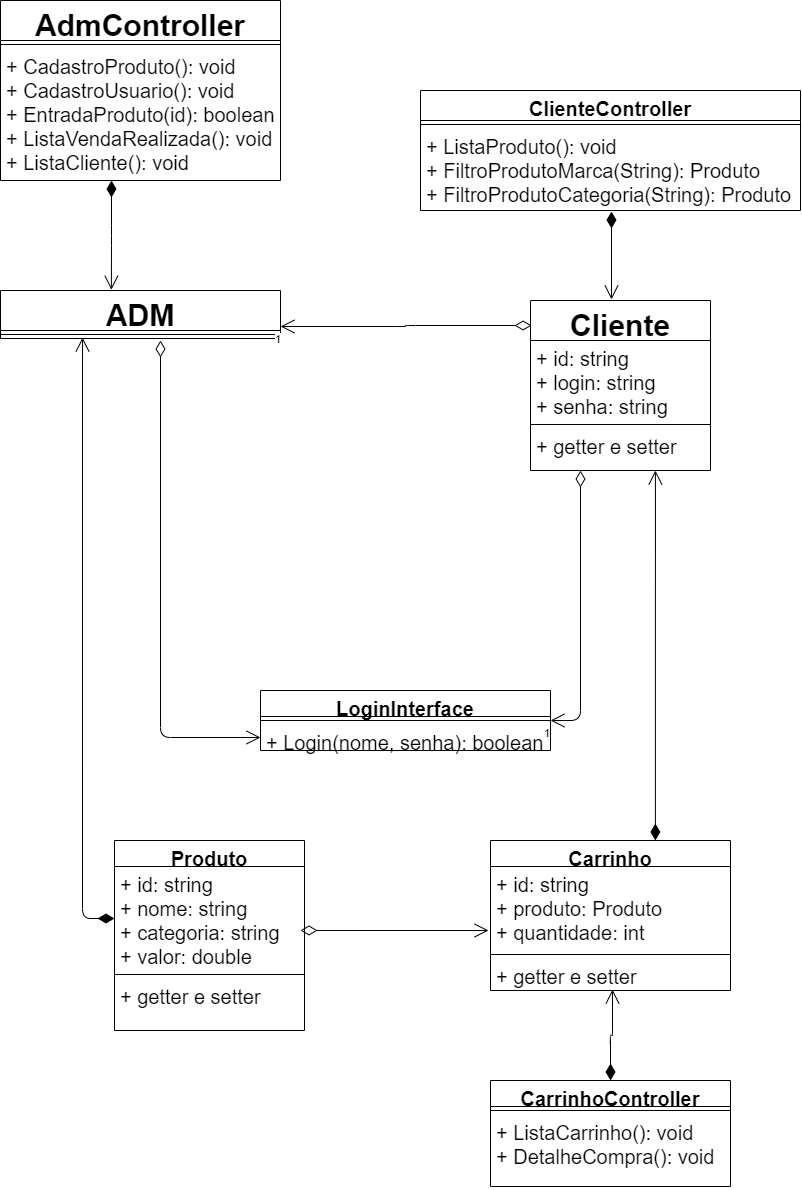

The diagram above was exported from draw.io. Its source (the exported page's mxGraphModel, read from the mxfile embedded in the PNG):
<mxGraphModel dx="2031" dy="2358" grid="1" gridSize="10" guides="1" tooltips="1" connect="1" arrows="1" fold="1" page="1" pageScale="1" pageWidth="827" pageHeight="1169" math="0" shadow="0">
  <root>
    <mxCell id="0" />
    <mxCell id="1" parent="0" />
    <mxCell id="c-jAcz60nLX1POIUnv_5-6" value="ADM" style="swimlane;fontStyle=1;align=center;verticalAlign=top;childLayout=stackLayout;horizontal=1;startSize=40;horizontalStack=0;resizeParent=1;resizeParentMax=0;resizeLast=0;collapsible=1;marginBottom=0;fontSize=30;" vertex="1" parent="1">
      <mxGeometry x="60" y="30" width="280" height="48" as="geometry" />
    </mxCell>
    <mxCell id="c-jAcz60nLX1POIUnv_5-54" value="" style="endArrow=open;html=1;endSize=12;startArrow=diamondThin;startSize=14;startFill=0;edgeStyle=orthogonalEdgeStyle;fontSize=20;" edge="1" parent="c-jAcz60nLX1POIUnv_5-6" target="c-jAcz60nLX1POIUnv_5-17">
      <mxGeometry relative="1" as="geometry">
        <mxPoint x="160" y="50" as="sourcePoint" />
        <mxPoint x="320" y="70" as="targetPoint" />
      </mxGeometry>
    </mxCell>
    <mxCell id="c-jAcz60nLX1POIUnv_5-8" value="" style="line;strokeWidth=1;fillColor=none;align=left;verticalAlign=middle;spacingTop=-1;spacingLeft=3;spacingRight=3;rotatable=0;labelPosition=right;points=[];portConstraint=eastwest;" vertex="1" parent="c-jAcz60nLX1POIUnv_5-6">
      <mxGeometry y="40" width="280" height="8" as="geometry" />
    </mxCell>
    <mxCell id="c-jAcz60nLX1POIUnv_5-10" value="Cliente" style="swimlane;fontStyle=1;align=center;verticalAlign=top;childLayout=stackLayout;horizontal=1;startSize=40;horizontalStack=0;resizeParent=1;resizeParentMax=0;resizeLast=0;collapsible=1;marginBottom=0;fontSize=30;" vertex="1" parent="1">
      <mxGeometry x="590" y="40" width="180" height="170" as="geometry" />
    </mxCell>
    <mxCell id="c-jAcz60nLX1POIUnv_5-11" value="+ id: string&#10;+ login: string&#10;+ senha: string" style="text;strokeColor=none;fillColor=none;align=left;verticalAlign=top;spacingLeft=4;spacingRight=4;overflow=hidden;rotatable=0;points=[[0,0.5],[1,0.5]];portConstraint=eastwest;fontSize=20;" vertex="1" parent="c-jAcz60nLX1POIUnv_5-10">
      <mxGeometry y="40" width="180" height="80" as="geometry" />
    </mxCell>
    <mxCell id="c-jAcz60nLX1POIUnv_5-12" value="" style="line;strokeWidth=1;fillColor=none;align=left;verticalAlign=middle;spacingTop=-1;spacingLeft=3;spacingRight=3;rotatable=0;labelPosition=right;points=[];portConstraint=eastwest;" vertex="1" parent="c-jAcz60nLX1POIUnv_5-10">
      <mxGeometry y="120" width="180" height="8" as="geometry" />
    </mxCell>
    <mxCell id="c-jAcz60nLX1POIUnv_5-13" value="+ getter e setter" style="text;strokeColor=none;fillColor=none;align=left;verticalAlign=top;spacingLeft=4;spacingRight=4;overflow=hidden;rotatable=0;points=[[0,0.5],[1,0.5]];portConstraint=eastwest;fontSize=20;" vertex="1" parent="c-jAcz60nLX1POIUnv_5-10">
      <mxGeometry y="128" width="180" height="42" as="geometry" />
    </mxCell>
    <mxCell id="c-jAcz60nLX1POIUnv_5-57" value="" style="endArrow=open;html=1;endSize=12;startArrow=diamondThin;startSize=14;startFill=0;edgeStyle=orthogonalEdgeStyle;fontSize=20;entryX=1;entryY=0.5;entryDx=0;entryDy=0;" edge="1" parent="c-jAcz60nLX1POIUnv_5-10" target="c-jAcz60nLX1POIUnv_5-14">
      <mxGeometry relative="1" as="geometry">
        <mxPoint x="50" y="170" as="sourcePoint" />
        <mxPoint x="210" y="150" as="targetPoint" />
        <Array as="points">
          <mxPoint x="50" y="420" />
        </Array>
      </mxGeometry>
    </mxCell>
    <mxCell id="c-jAcz60nLX1POIUnv_5-59" value="1" style="edgeLabel;resizable=0;html=1;align=right;verticalAlign=top;" connectable="0" vertex="1" parent="c-jAcz60nLX1POIUnv_5-57">
      <mxGeometry x="1" relative="1" as="geometry" />
    </mxCell>
    <mxCell id="c-jAcz60nLX1POIUnv_5-14" value="LoginInterface" style="swimlane;fontStyle=1;align=center;verticalAlign=top;childLayout=stackLayout;horizontal=1;startSize=26;horizontalStack=0;resizeParent=1;resizeParentMax=0;resizeLast=0;collapsible=1;marginBottom=0;fontSize=20;" vertex="1" parent="1">
      <mxGeometry x="320" y="430" width="290" height="60" as="geometry" />
    </mxCell>
    <mxCell id="c-jAcz60nLX1POIUnv_5-16" value="" style="line;strokeWidth=1;fillColor=none;align=left;verticalAlign=middle;spacingTop=-1;spacingLeft=3;spacingRight=3;rotatable=0;labelPosition=right;points=[];portConstraint=eastwest;" vertex="1" parent="c-jAcz60nLX1POIUnv_5-14">
      <mxGeometry y="26" width="290" height="8" as="geometry" />
    </mxCell>
    <mxCell id="c-jAcz60nLX1POIUnv_5-17" value="+ Login(nome, senha): boolean " style="text;strokeColor=none;fillColor=none;align=left;verticalAlign=top;spacingLeft=4;spacingRight=4;overflow=hidden;rotatable=0;points=[[0,0.5],[1,0.5]];portConstraint=eastwest;fontSize=20;" vertex="1" parent="c-jAcz60nLX1POIUnv_5-14">
      <mxGeometry y="34" width="290" height="26" as="geometry" />
    </mxCell>
    <mxCell id="c-jAcz60nLX1POIUnv_5-21" value="Carrinho" style="swimlane;fontStyle=1;align=center;verticalAlign=top;childLayout=stackLayout;horizontal=1;startSize=26;horizontalStack=0;resizeParent=1;resizeParentMax=0;resizeLast=0;collapsible=1;marginBottom=0;fontSize=20;" vertex="1" parent="1">
      <mxGeometry x="550" y="580" width="240" height="150" as="geometry" />
    </mxCell>
    <mxCell id="c-jAcz60nLX1POIUnv_5-22" value="+ id: string&#10;+ produto: Produto&#10;+ quantidade: int" style="text;strokeColor=none;fillColor=none;align=left;verticalAlign=top;spacingLeft=4;spacingRight=4;overflow=hidden;rotatable=0;points=[[0,0.5],[1,0.5]];portConstraint=eastwest;fontSize=20;" vertex="1" parent="c-jAcz60nLX1POIUnv_5-21">
      <mxGeometry y="26" width="240" height="84" as="geometry" />
    </mxCell>
    <mxCell id="c-jAcz60nLX1POIUnv_5-23" value="" style="line;strokeWidth=1;fillColor=none;align=left;verticalAlign=middle;spacingTop=-1;spacingLeft=3;spacingRight=3;rotatable=0;labelPosition=right;points=[];portConstraint=eastwest;" vertex="1" parent="c-jAcz60nLX1POIUnv_5-21">
      <mxGeometry y="110" width="240" height="8" as="geometry" />
    </mxCell>
    <mxCell id="c-jAcz60nLX1POIUnv_5-24" value="+ getter e setter" style="text;strokeColor=none;fillColor=none;align=left;verticalAlign=top;spacingLeft=4;spacingRight=4;overflow=hidden;rotatable=0;points=[[0,0.5],[1,0.5]];portConstraint=eastwest;fontSize=20;" vertex="1" parent="c-jAcz60nLX1POIUnv_5-21">
      <mxGeometry y="118" width="240" height="32" as="geometry" />
    </mxCell>
    <mxCell id="c-jAcz60nLX1POIUnv_5-30" value="Produto" style="swimlane;fontStyle=1;align=center;verticalAlign=top;childLayout=stackLayout;horizontal=1;startSize=26;horizontalStack=0;resizeParent=1;resizeParentMax=0;resizeLast=0;collapsible=1;marginBottom=0;fontSize=20;" vertex="1" parent="1">
      <mxGeometry x="174" y="580" width="190" height="190" as="geometry" />
    </mxCell>
    <mxCell id="c-jAcz60nLX1POIUnv_5-31" value="+ id: string&#10;+ nome: string&#10;+ categoria: string&#10;+ valor: double" style="text;strokeColor=none;fillColor=none;align=left;verticalAlign=top;spacingLeft=4;spacingRight=4;overflow=hidden;rotatable=0;points=[[0,0.5],[1,0.5]];portConstraint=eastwest;fontSize=20;" vertex="1" parent="c-jAcz60nLX1POIUnv_5-30">
      <mxGeometry y="26" width="190" height="104" as="geometry" />
    </mxCell>
    <mxCell id="c-jAcz60nLX1POIUnv_5-32" value="" style="line;strokeWidth=1;fillColor=none;align=left;verticalAlign=middle;spacingTop=-1;spacingLeft=3;spacingRight=3;rotatable=0;labelPosition=right;points=[];portConstraint=eastwest;" vertex="1" parent="c-jAcz60nLX1POIUnv_5-30">
      <mxGeometry y="130" width="190" height="8" as="geometry" />
    </mxCell>
    <mxCell id="c-jAcz60nLX1POIUnv_5-33" value="+ getter e setter" style="text;strokeColor=none;fillColor=none;align=left;verticalAlign=top;spacingLeft=4;spacingRight=4;overflow=hidden;rotatable=0;points=[[0,0.5],[1,0.5]];portConstraint=eastwest;fontSize=20;" vertex="1" parent="c-jAcz60nLX1POIUnv_5-30">
      <mxGeometry y="138" width="190" height="52" as="geometry" />
    </mxCell>
    <mxCell id="c-jAcz60nLX1POIUnv_5-44" value="ClienteController" style="swimlane;fontStyle=1;align=center;verticalAlign=top;childLayout=stackLayout;horizontal=1;startSize=30;horizontalStack=0;resizeParent=1;resizeParentMax=0;resizeLast=0;collapsible=1;marginBottom=0;fontSize=20;" vertex="1" parent="1">
      <mxGeometry x="480" y="-170" width="380" height="120" as="geometry" />
    </mxCell>
    <mxCell id="c-jAcz60nLX1POIUnv_5-46" value="" style="line;strokeWidth=1;fillColor=none;align=left;verticalAlign=middle;spacingTop=-1;spacingLeft=3;spacingRight=3;rotatable=0;labelPosition=right;points=[];portConstraint=eastwest;" vertex="1" parent="c-jAcz60nLX1POIUnv_5-44">
      <mxGeometry y="30" width="380" height="8" as="geometry" />
    </mxCell>
    <mxCell id="c-jAcz60nLX1POIUnv_5-47" value="+ ListaProduto(): void&#10;+ FiltroProdutoMarca(String): Produto&#10;+ FiltroProdutoCategoria(String): Produto&#10;" style="text;strokeColor=none;fillColor=none;align=left;verticalAlign=top;spacingLeft=4;spacingRight=4;overflow=hidden;rotatable=0;points=[[0,0.5],[1,0.5]];portConstraint=eastwest;fontSize=20;" vertex="1" parent="c-jAcz60nLX1POIUnv_5-44">
      <mxGeometry y="38" width="380" height="82" as="geometry" />
    </mxCell>
    <mxCell id="c-jAcz60nLX1POIUnv_5-48" value="" style="endArrow=open;html=1;endSize=12;startArrow=diamondThin;startSize=14;startFill=1;edgeStyle=orthogonalEdgeStyle;align=left;verticalAlign=bottom;fontSize=20;" edge="1" parent="1">
      <mxGeometry x="-1" y="3" relative="1" as="geometry">
        <mxPoint x="671" y="-49" as="sourcePoint" />
        <mxPoint x="671" y="39" as="targetPoint" />
      </mxGeometry>
    </mxCell>
    <mxCell id="c-jAcz60nLX1POIUnv_5-49" value="AdmController" style="swimlane;fontStyle=1;align=center;verticalAlign=top;childLayout=stackLayout;horizontal=1;startSize=40;horizontalStack=0;resizeParent=1;resizeParentMax=0;resizeLast=0;collapsible=1;marginBottom=0;fontSize=30;" vertex="1" parent="1">
      <mxGeometry x="60" y="-260" width="280" height="180" as="geometry" />
    </mxCell>
    <mxCell id="c-jAcz60nLX1POIUnv_5-51" value="" style="line;strokeWidth=1;fillColor=none;align=left;verticalAlign=middle;spacingTop=-1;spacingLeft=3;spacingRight=3;rotatable=0;labelPosition=right;points=[];portConstraint=eastwest;" vertex="1" parent="c-jAcz60nLX1POIUnv_5-49">
      <mxGeometry y="40" width="280" height="8" as="geometry" />
    </mxCell>
    <mxCell id="c-jAcz60nLX1POIUnv_5-52" value="+ CadastroProduto(): void&#10;+ CadastroUsuario(): void&#10;+ EntradaProduto(id): boolean&#10;+ ListaVendaRealizada(): void&#10;+ ListaCliente(): void&#10;" style="text;strokeColor=none;fillColor=none;align=left;verticalAlign=top;spacingLeft=4;spacingRight=4;overflow=hidden;rotatable=0;points=[[0,0.5],[1,0.5]];portConstraint=eastwest;fontSize=20;" vertex="1" parent="c-jAcz60nLX1POIUnv_5-49">
      <mxGeometry y="48" width="280" height="132" as="geometry" />
    </mxCell>
    <mxCell id="c-jAcz60nLX1POIUnv_5-53" value="" style="endArrow=open;html=1;endSize=12;startArrow=diamondThin;startSize=14;startFill=1;edgeStyle=orthogonalEdgeStyle;align=left;verticalAlign=bottom;fontSize=20;entryX=0.396;entryY=-0.014;entryDx=0;entryDy=0;entryPerimeter=0;" edge="1" parent="c-jAcz60nLX1POIUnv_5-49" target="c-jAcz60nLX1POIUnv_5-6">
      <mxGeometry x="-1" y="3" relative="1" as="geometry">
        <mxPoint x="111" y="180" as="sourcePoint" />
        <mxPoint x="280" y="130" as="targetPoint" />
      </mxGeometry>
    </mxCell>
    <mxCell id="c-jAcz60nLX1POIUnv_5-60" value="" style="endArrow=open;html=1;endSize=12;startArrow=diamondThin;startSize=14;startFill=1;edgeStyle=orthogonalEdgeStyle;align=left;verticalAlign=bottom;fontSize=20;entryX=0.694;entryY=1;entryDx=0;entryDy=0;entryPerimeter=0;exitX=0.687;exitY=0;exitDx=0;exitDy=0;exitPerimeter=0;" edge="1" parent="1" source="c-jAcz60nLX1POIUnv_5-21" target="c-jAcz60nLX1POIUnv_5-13">
      <mxGeometry x="-1" y="3" relative="1" as="geometry">
        <mxPoint x="720" y="580" as="sourcePoint" />
        <mxPoint x="720" y="300" as="targetPoint" />
      </mxGeometry>
    </mxCell>
    <mxCell id="c-jAcz60nLX1POIUnv_5-61" value="" style="endArrow=open;html=1;endSize=12;startArrow=diamondThin;startSize=14;startFill=0;edgeStyle=orthogonalEdgeStyle;fontSize=20;entryX=-0.008;entryY=0.762;entryDx=0;entryDy=0;entryPerimeter=0;exitX=0.979;exitY=0.615;exitDx=0;exitDy=0;exitPerimeter=0;" edge="1" parent="1" source="c-jAcz60nLX1POIUnv_5-31" target="c-jAcz60nLX1POIUnv_5-22">
      <mxGeometry relative="1" as="geometry">
        <mxPoint x="370" y="670" as="sourcePoint" />
        <mxPoint x="520" y="670" as="targetPoint" />
      </mxGeometry>
    </mxCell>
    <mxCell id="c-jAcz60nLX1POIUnv_5-64" value="" style="endArrow=open;html=1;endSize=12;startArrow=diamondThin;startSize=14;startFill=1;edgeStyle=orthogonalEdgeStyle;align=left;verticalAlign=bottom;fontSize=20;entryX=0.293;entryY=0.875;entryDx=0;entryDy=0;entryPerimeter=0;" edge="1" parent="1" source="c-jAcz60nLX1POIUnv_5-31" target="c-jAcz60nLX1POIUnv_5-8">
      <mxGeometry x="-1" y="3" relative="1" as="geometry">
        <mxPoint x="142" y="650" as="sourcePoint" />
        <mxPoint x="340" y="650" as="targetPoint" />
      </mxGeometry>
    </mxCell>
    <mxCell id="c-jAcz60nLX1POIUnv_5-65" value="" style="endArrow=open;html=1;endSize=12;startArrow=diamondThin;startSize=14;startFill=0;edgeStyle=orthogonalEdgeStyle;fontSize=20;entryX=1;entryY=0.75;entryDx=0;entryDy=0;exitX=0.006;exitY=0.147;exitDx=0;exitDy=0;exitPerimeter=0;" edge="1" parent="1" source="c-jAcz60nLX1POIUnv_5-10" target="c-jAcz60nLX1POIUnv_5-6">
      <mxGeometry relative="1" as="geometry">
        <mxPoint x="610" y="110" as="sourcePoint" />
        <mxPoint x="770" y="110" as="targetPoint" />
      </mxGeometry>
    </mxCell>
    <mxCell id="c-jAcz60nLX1POIUnv_5-67" value="1" style="edgeLabel;resizable=0;html=1;align=right;verticalAlign=top;" connectable="0" vertex="1" parent="c-jAcz60nLX1POIUnv_5-65">
      <mxGeometry x="1" relative="1" as="geometry" />
    </mxCell>
    <mxCell id="c-jAcz60nLX1POIUnv_5-68" value="CarrinhoController" style="swimlane;fontStyle=1;align=center;verticalAlign=top;childLayout=stackLayout;horizontal=1;startSize=26;horizontalStack=0;resizeParent=1;resizeParentMax=0;resizeLast=0;collapsible=1;marginBottom=0;fontSize=20;" vertex="1" parent="1">
      <mxGeometry x="550" y="820" width="240" height="106" as="geometry" />
    </mxCell>
    <mxCell id="c-jAcz60nLX1POIUnv_5-70" value="" style="line;strokeWidth=1;fillColor=none;align=left;verticalAlign=middle;spacingTop=-1;spacingLeft=3;spacingRight=3;rotatable=0;labelPosition=right;points=[];portConstraint=eastwest;" vertex="1" parent="c-jAcz60nLX1POIUnv_5-68">
      <mxGeometry y="26" width="240" height="8" as="geometry" />
    </mxCell>
    <mxCell id="c-jAcz60nLX1POIUnv_5-71" value="+ ListaCarrinho(): void&#10;+ DetalheCompra(): void" style="text;strokeColor=none;fillColor=none;align=left;verticalAlign=top;spacingLeft=4;spacingRight=4;overflow=hidden;rotatable=0;points=[[0,0.5],[1,0.5]];portConstraint=eastwest;fontSize=20;" vertex="1" parent="c-jAcz60nLX1POIUnv_5-68">
      <mxGeometry y="34" width="240" height="72" as="geometry" />
    </mxCell>
    <mxCell id="c-jAcz60nLX1POIUnv_5-72" value="" style="endArrow=open;html=1;endSize=12;startArrow=diamondThin;startSize=14;startFill=1;edgeStyle=orthogonalEdgeStyle;align=left;verticalAlign=bottom;fontSize=20;exitX=0.5;exitY=0;exitDx=0;exitDy=0;" edge="1" parent="1" source="c-jAcz60nLX1POIUnv_5-68">
      <mxGeometry x="-1" y="3" relative="1" as="geometry">
        <mxPoint x="650" y="830" as="sourcePoint" />
        <mxPoint x="672" y="729" as="targetPoint" />
      </mxGeometry>
    </mxCell>
  </root>
</mxGraphModel>